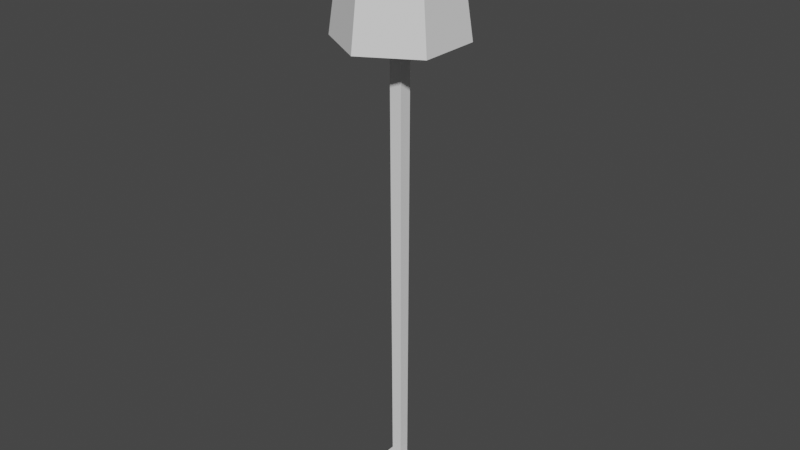 # Source: lamp_round_floor.blend  (saved by Blender 2.91.10; exported with 4.5.12 LTS)
import bpy
from mathutils import Matrix  # noqa: F401  (used for matrix-valued properties, if any)

bpy.ops.wm.read_factory_settings(use_empty=True)
scene = bpy.context.scene
scene.name = 'Scene'

# ---- world
world_world = bpy.data.worlds.new('World'); scene.world = world_world
world_world.use_nodes = True; world_world.node_tree.nodes.clear()
_N = world_world.node_tree.nodes; _L = world_world.node_tree.links
n0 = _N.new('ShaderNodeOutputWorld'); n0.name = 'World Output'; n0.location = (300, 300)
n1 = _N.new('ShaderNodeBackground'); n1.name = 'Background'; n1.location = (10, 300)
n1.inputs[0].default_value = (0.05088, 0.05088, 0.05088, 1.0)
_L.new(n1.outputs[0], n0.inputs[0])
n0.is_active_output = True
world_world.color = (0.05088, 0.05088, 0.05088)
world_world.use_sun_shadow = False
world_world.sun_shadow_jitter_overblur = 0.0

# ---- meshes
me_lamp_round_floor = bpy.data.meshes.new('lamp_round_floor')
me_lamp_round_floor.from_pydata([(-0.1394, 0.1394, 0.0), (-0.1394, -0.1394, 0.0), (0.1394, 0.1394, 0.0), (0.1394, -0.1394, 0.0), (-0.1115, 0.1115, 0.04645), (-0.01686, -0.01686, 0.04645), (-0.1115, -0.1115, 0.04645), (0.1115, -0.1115, 0.04645), (0.01686, -0.01686, 0.04645), (0.01686, 0.01686, 0.04645), (-0.01686, 0.01686, 0.04645), (0.1115, 0.1115, 0.04645), (-0.02107, -0.02107, 1.767), (-0.02107, 0.02107, 1.767), (0.02107, -0.02107, 1.767), (0.02107, 0.02107, 1.767), (0.1394, -0.1394, 0.0), (0.1115, -0.1115, 0.04645), (0.1394, 0.1394, 0.0), (0.1115, 0.1115, 0.04645), (0.1394, -0.1394, 0.0), (-0.1394, -0.1394, 0.0), (0.1115, -0.1115, 0.04645), (-0.1115, -0.1115, 0.04645), (-0.01686, 0.01686, 0.04645), (0.01686, 0.01686, 0.04645), (-0.02107, 0.02107, 1.767), (0.02107, 0.02107, 1.767), (-0.02107, -0.02107, 1.767), (-0.01686, -0.01686, 0.04645), (-0.02107, 0.02107, 1.767), (-0.01686, 0.01686, 0.04645), (0.01686, -0.01686, 0.04645), (-0.01686, -0.01686, 0.04645), (0.02107, -0.02107, 1.767), (-0.02107, -0.02107, 1.767), (-0.1394, 0.1394, 0.0), (0.1394, 0.1394, 0.0), (-0.1115, 0.1115, 0.04645), (0.1115, 0.1115, 0.04645), (0.02107, -0.02107, 1.767), (0.02107, 0.02107, 1.767), (0.01686, -0.01686, 0.04645), (0.01686, 0.01686, 0.04645), (-0.1394, -0.1394, 0.0), (-0.1394, 0.1394, 0.0), (-0.1115, -0.1115, 0.04645), (-0.1115, 0.1115, 0.04645), (0.09012, 0.05203, 1.583), (8.652e-09, 0.1041, 1.583), (0.09012, 0.05203, 1.997), (8.652e-09, 0.1041, 1.997), (-0.09012, -0.05203, 1.583), (-0.09012, -0.05203, 1.997), (-0.09012, 0.05203, 1.583), (-0.09012, 0.05203, 1.997), (0.09012, -0.05203, 1.997), (0.09012, -0.05203, 1.583), (0.09012, 0.05203, 1.997), (0.09012, 0.05203, 1.583), (8.652e-09, 0.1041, 1.583), (-0.09012, 0.05203, 1.583), (8.652e-09, 0.1041, 1.997), (-0.09012, 0.05203, 1.997), (8.652e-09, -0.1041, 1.583), (0.09012, -0.05203, 1.583), (8.652e-09, -0.1041, 1.997), (0.09012, -0.05203, 1.997), (-0.09012, -0.05203, 1.583), (8.652e-09, -0.1041, 1.583), (-0.09012, -0.05203, 1.997), (8.652e-09, -0.1041, 1.997), (-0.1766, 0.1019, 1.583), (-0.09012, 0.05203, 1.583), (8.652e-09, 0.2039, 1.583), (8.652e-09, 0.1041, 1.583), (0.1766, 0.1019, 1.583), (0.09012, 0.05203, 1.583), (0.09012, -0.05203, 1.583), (-0.09012, -0.05203, 1.583), (-0.1766, -0.1019, 1.583), (8.652e-09, -0.2039, 1.583), (8.652e-09, -0.1041, 1.583), (0.1766, -0.1019, 1.583), (-0.1254, 0.07238, 1.997), (-0.09012, -0.05203, 1.997), (-0.1254, -0.07238, 1.997), (8.652e-09, -0.1448, 1.997), (8.652e-09, -0.1041, 1.997), (0.1254, -0.07238, 1.997), (0.09012, -0.05203, 1.997), (0.09012, 0.05203, 1.997), (-0.09012, 0.05203, 1.997), (8.652e-09, 0.1448, 1.997), (8.652e-09, 0.1041, 1.997), (0.1254, 0.07238, 1.997), (8.652e-09, -0.2039, 1.583), (-0.1766, -0.1019, 1.583), (8.652e-09, -0.1448, 1.997), (-0.1254, -0.07238, 1.997), (-0.1766, -0.1019, 1.583), (-0.1766, 0.1019, 1.583), (-0.1254, -0.07238, 1.997), (-0.1254, 0.07238, 1.997), (0.1766, -0.1019, 1.583), (0.1254, -0.07238, 1.997), (0.1766, 0.1019, 1.583), (0.1254, 0.07238, 1.997), (8.652e-09, 0.2039, 1.583), (0.1766, 0.1019, 1.583), (8.652e-09, 0.1448, 1.997), (0.1254, 0.07238, 1.997), (0.1766, -0.1019, 1.583), (8.652e-09, -0.2039, 1.583), (0.1254, -0.07238, 1.997), (8.652e-09, -0.1448, 1.997), (-0.1766, 0.1019, 1.583), (8.652e-09, 0.2039, 1.583), (-0.1254, 0.07238, 1.997), (8.652e-09, 0.1448, 1.997)], [], [(2, 1, 0), (1, 2, 3), (6, 5, 4), (5, 6, 7), (5, 7, 8), (8, 7, 9), (10, 4, 5), (4, 10, 11), (11, 10, 9), (11, 9, 7), (14, 13, 12), (13, 14, 15), (18, 17, 16), (17, 18, 19), (22, 21, 20), (21, 22, 23), (26, 25, 24), (25, 26, 27), (30, 29, 28), (29, 30, 31), (34, 33, 32), (33, 34, 35), (38, 37, 36), (37, 38, 39), (42, 41, 40), (41, 42, 43), (46, 45, 44), (45, 46, 47), (50, 49, 48), (49, 50, 51), (54, 53, 52), (53, 54, 55), (58, 57, 56), (57, 58, 59), (62, 61, 60), (61, 62, 63), (66, 65, 64), (65, 66, 67), (70, 69, 68), (69, 70, 71), (74, 73, 72), (73, 74, 75), (75, 74, 76), (75, 76, 77), (77, 76, 78), (79, 72, 73), (79, 80, 72), (80, 79, 81), (81, 79, 82), (81, 82, 83), (83, 82, 78), (83, 78, 76), (86, 85, 84), (85, 86, 87), (85, 87, 88), (88, 87, 89), (88, 89, 90), (90, 89, 91), (92, 84, 85), (84, 92, 93), (93, 92, 94), (93, 94, 91), (93, 91, 95), (95, 91, 89), (98, 97, 96), (97, 98, 99), (102, 101, 100), (101, 102, 103), (106, 105, 104), (105, 106, 107), (110, 109, 108), (109, 110, 111), (114, 113, 112), (113, 114, 115), (118, 117, 116), (117, 118, 119)])
_uv = me_lamp_round_floor.uv_layers.new(name='UVMap')
_uv.uv.foreach_set('vector', [-4.724, 4.724, 0.0, 0.0, 0.0, 4.724, 0.0, 0.0, -4.724, 4.724, -4.724, 0.0, 0.4724, 0.4724, 2.076, 2.076, 0.4724, 4.252, 2.076, 2.076, 0.4724, 0.4724, 4.252, 0.4724, 2.076, 2.076, 4.252, 0.4724, 2.648, 2.076, 2.648, 2.076, 4.252, 0.4724, 2.648, 2.648, 2.076, 2.648, 0.4724, 4.252, 2.076, 2.076, 0.4724, 4.252, 2.076, 2.648, 4.252, 4.252, 4.252, 4.252, 2.076, 2.648, 2.648, 2.648, 4.252, 4.252, 2.648, 2.648, 4.252, 0.4724, 2.719, 2.005, 2.005, 2.719, 2.005, 2.005, 2.005, 2.719, 2.719, 2.005, 2.719, 2.719, 4.724, -2.431, 0.4724, -1.512, -2.866e-18, -2.431, 0.4724, -1.512, 4.724, -2.431, 4.252, -1.512, 4.252, 0.9183, 0.0, 0.0, 4.724, 0.0, 0.0, 0.0, 4.252, 0.9183, 0.4724, 0.9183, -2.005, 29.96, -2.648, 0.7939, -2.076, 0.7939, -2.648, 0.7939, -2.005, 29.96, -2.719, 29.96, -2.719, 29.95, -2.076, 0.7823, -2.005, 29.95, -2.076, 0.7823, -2.719, 29.95, -2.648, 0.7823, 2.719, 29.95, 2.076, 0.7823, 2.648, 0.7823, 2.076, 0.7823, 2.719, 29.95, 2.005, 29.95, -0.4724, -1.512, -4.724, -2.431, 0.0, -2.431, -4.724, -2.431, -0.4724, -1.512, -4.252, -1.512, 2.076, 0.7939, 2.719, 29.96, 2.005, 29.96, 2.719, 29.96, 2.076, 0.7939, 2.648, 0.7939, -0.4724, 0.9183, -4.724, 0.0, 0.0, 0.0, -4.724, 0.0, -0.4724, 0.9183, -4.252, 0.9183, 1.747, 33.86, -0.0173, 26.83, 1.747, 26.83, -0.0173, 26.83, 1.747, 33.86, -0.0173, 33.86, 3.244, 26.83, 1.48, 33.86, 1.48, 26.83, 1.48, 33.86, 3.244, 26.83, 3.244, 33.86, -3.244, 33.86, -1.48, 26.83, -1.48, 33.86, -1.48, 26.83, -3.244, 33.86, -3.244, 26.83, 4.109, 33.86, 2.345, 26.83, 4.109, 26.83, 2.345, 26.83, 4.109, 33.86, 2.345, 33.86, -2.345, 33.86, -4.109, 26.83, -2.345, 26.83, -4.109, 26.83, -2.345, 33.86, -4.109, 33.86, 0.0173, 33.86, -1.747, 26.83, 0.0173, 26.83, -1.747, 26.83, 0.0173, 33.86, -1.747, 33.86, -2.362, 5.818, -0.8347, 3.244, 0.6307, 4.09, -0.8347, 3.244, -2.362, 5.818, -2.362, 4.126, -2.362, 4.126, -2.362, 5.818, -5.355, 4.09, -2.362, 4.126, -5.355, 4.09, -3.89, 3.244, -3.89, 3.244, -5.355, 4.09, -3.89, 1.48, -0.8347, 1.48, 0.6307, 4.09, -0.8347, 3.244, -0.8347, 1.48, 0.6307, 0.6343, 0.6307, 4.09, 0.6307, 0.6343, -0.8347, 1.48, -2.362, -1.094, -2.362, -1.094, -0.8347, 1.48, -2.362, 0.5984, -2.362, -1.094, -2.362, 0.5984, -5.355, 0.6343, -5.355, 0.6343, -2.362, 0.5984, -3.89, 1.48, -5.355, 0.6343, -3.89, 1.48, -5.355, 4.09, 0.2372, 1.135, 0.8347, 1.48, 0.2372, 3.589, 0.8347, 1.48, 0.2372, 1.135, 2.362, -0.09149, 0.8347, 1.48, 2.362, -0.09149, 2.362, 0.5984, 2.362, 0.5984, 2.362, -0.09149, 4.487, 1.135, 2.362, 0.5984, 4.487, 1.135, 3.89, 1.48, 3.89, 1.48, 4.487, 1.135, 3.89, 3.244, 0.8347, 3.244, 0.2372, 3.589, 0.8347, 1.48, 0.2372, 3.589, 0.8347, 3.244, 2.362, 4.816, 2.362, 4.816, 0.8347, 3.244, 2.362, 4.126, 2.362, 4.816, 2.362, 4.126, 3.89, 3.244, 2.362, 4.816, 3.89, 3.244, 4.487, 3.589, 4.487, 3.589, 3.89, 3.244, 4.487, 1.135, 2.091, 33.74, -0.8633, 26.66, 2.593, 26.66, -0.8633, 26.66, 2.091, 33.74, -0.3622, 33.74, -1.135, 33.63, -4.09, 26.55, -0.6343, 26.55, -4.09, 26.55, -1.135, 33.63, -3.589, 33.63, 4.09, 25.97, 1.135, 33.05, 0.6343, 25.97, 1.135, 33.05, 4.09, 25.97, 3.589, 33.05, 0.3622, 32.95, -2.593, 25.87, 0.8633, 25.87, -2.593, 25.87, 0.3622, 32.95, -2.091, 32.95, 4.454, 33.45, 1.499, 26.37, 4.955, 26.37, 1.499, 26.37, 4.454, 33.45, 2.0, 33.45, -2.0, 33.24, -4.955, 26.16, -1.499, 26.16, -4.955, 26.16, -2.0, 33.24, -4.454, 33.24])
me_lamp_round_floor.use_remesh_fix_poles = True
me_lamp_round_floor.use_remesh_preserve_attributes = False
me_lamp_round_floor.use_mirror_vertex_groups = False
me_lamp_round_floor.update()
me_lamp_round_floor.normals_split_custom_set([tuple(v) for v in zip(*[iter([0.0, 0.0, -1.0, 0.0, 0.0, -1.0, 0.0, 0.0, -1.0, 0.0, 0.0, -1.0, 0.0, 0.0, -1.0, 0.0, 0.0, -1.0, 4.414e-08, 0.0, 1.0, 4.414e-08, 0.0, 1.0, 4.414e-08, 0.0, 1.0, 0.0, 0.0, 1.0, 0.0, 0.0, 1.0, 0.0, 0.0, 1.0, 0.0, 0.0, 1.0, 0.0, 0.0, 1.0, 0.0, 0.0, 1.0, 0.0, 0.0, 1.0, 0.0, 0.0, 1.0, 0.0, 0.0, 1.0, 0.0, 0.0, 1.0, 0.0, 0.0, 1.0, 0.0, 0.0, 1.0, 0.0, 0.0, 1.0, 0.0, 0.0, 1.0, 0.0, 0.0, 1.0, 0.0, 0.0, 1.0, 0.0, 0.0, 1.0, 0.0, 0.0, 1.0, -4.414e-08, 0.0, 1.0, -4.414e-08, 0.0, 1.0, -4.414e-08, 0.0, 1.0, 0.0, 0.0, 1.0, 0.0, 0.0, 1.0, 0.0, 0.0, 1.0, 0.0, 0.0, 1.0, 0.0, 0.0, 1.0, 0.0, 0.0, 1.0, 0.8575, 0.0, 0.5145, 0.8575, 0.0, 0.5145, 0.8575, 0.0, 0.5145, 0.8575, 0.0, 0.5145, 0.8575, 0.0, 0.5145, 0.8575, 0.0, 0.5145, 0.0, -0.8575, 0.5145, 0.0, -0.8575, 0.5145, 0.0, -0.8575, 0.5145, 0.0, -0.8575, 0.5145, 0.0, -0.8575, 0.5145, 0.0, -0.8575, 0.5145, 0.0, 1.0, -0.00245, 0.0, 1.0, -0.00245, 0.0, 1.0, -0.00245, 0.0, 1.0, -0.00245, 0.0, 1.0, -0.00245, 0.0, 1.0, -0.00245, -1.0, 0.0, -0.00245, -1.0, 0.0, -0.00245, -1.0, 0.0, -0.00245, -1.0, 0.0, -0.00245, -1.0, 0.0, -0.00245, -1.0, 0.0, -0.00245, 0.0, -1.0, -0.00245, 0.0, -1.0, -0.00245, 0.0, -1.0, -0.00245, 0.0, -1.0, -0.00245, 0.0, -1.0, -0.00245, 0.0, -1.0, -0.00245, 0.0, 0.8575, 0.5145, 0.0, 0.8575, 0.5145, 0.0, 0.8575, 0.5145, 0.0, 0.8575, 0.5145, 0.0, 0.8575, 0.5145, 0.0, 0.8575, 0.5145, 1.0, 0.0, -0.00245, 1.0, 0.0, -0.00245, 1.0, 0.0, -0.00245, 1.0, 0.0, -0.00245, 1.0, 0.0, -0.00245, 1.0, 0.0, -0.00245, -0.8575, 0.0, 0.5145, -0.8575, 0.0, 0.5145, -0.8575, 0.0, 0.5145, -0.8575, 0.0, 0.5145, -0.8575, 0.0, 0.5145, -0.8575, 0.0, 0.5145, -0.5, -0.866, 0.0, -0.5, -0.866, 0.0, -0.5, -0.866, 0.0, -0.5, -0.866, 0.0, -0.5, -0.866, 0.0, -0.5, -0.866, 0.0, 1.0, 0.0, 0.0, 1.0, 0.0, 0.0, 1.0, 0.0, 0.0, 1.0, 0.0, 0.0, 1.0, 0.0, 0.0, 1.0, 0.0, 0.0, -1.0, 0.0, 0.0, -1.0, 0.0, 0.0, -1.0, 0.0, 0.0, -1.0, 0.0, 0.0, -1.0, 0.0, 0.0, -1.0, 0.0, 0.0, 0.5, -0.866, 0.0, 0.5, -0.866, 0.0, 0.5, -0.866, 0.0, 0.5, -0.866, 0.0, 0.5, -0.866, 0.0, 0.5, -0.866, 0.0, -0.5, 0.866, 0.0, -0.5, 0.866, 0.0, -0.5, 0.866, 0.0, -0.5, 0.866, 0.0, -0.5, 0.866, 0.0, -0.5, 0.866, 0.0, 0.5, 0.866, 0.0, 0.5, 0.866, 0.0, 0.5, 0.866, 0.0, 0.5, 0.866, 0.0, 0.5, 0.866, 0.0, 0.5, 0.866, 0.0, 0.0, 0.0, -1.0, 0.0, 0.0, -1.0, 0.0, 0.0, -1.0, 0.0, 0.0, -1.0, 0.0, 0.0, -1.0, 0.0, 0.0, -1.0, 0.0, 0.0, -1.0, 0.0, 0.0, -1.0, 0.0, 0.0, -1.0, 0.0, 0.0, -1.0, 0.0, 0.0, -1.0, 0.0, 0.0, -1.0, 3.313e-06, 0.0, -1.0, 3.313e-06, 0.0, -1.0, 3.313e-06, 0.0, -1.0, -3.313e-06, 0.0, -1.0, -3.313e-06, 0.0, -1.0, -3.313e-06, 0.0, -1.0, 0.0, 0.0, -1.0, 0.0, 0.0, -1.0, 0.0, 0.0, -1.0, 0.0, 0.0, -1.0, 0.0, 0.0, -1.0, 0.0, 0.0, -1.0, -1.656e-06, 0.0, -1.0, -1.656e-06, 0.0, -1.0, -1.656e-06, 0.0, -1.0, 9.511e-07, 0.0, -1.0, 9.511e-07, 0.0, -1.0, 9.511e-07, 0.0, -1.0, 0.0, 0.0, -1.0, 0.0, 0.0, -1.0, 0.0, 0.0, -1.0, 1.691e-06, 0.0, -1.0, 1.691e-06, 0.0, -1.0, 1.691e-06, 0.0, -1.0, 5.841e-06, 0.0, 1.0, 5.841e-06, 0.0, 1.0, 5.841e-06, 0.0, 1.0, 5.841e-06, 0.0, 1.0, 5.841e-06, 0.0, 1.0, 5.841e-06, 0.0, 1.0, -8.126e-06, 0.0, 1.0, -8.126e-06, 0.0, 1.0, -8.126e-06, 0.0, 1.0, -5.841e-06, 0.0, 1.0, -5.841e-06, 0.0, 1.0, -5.841e-06, 0.0, 1.0, 0.0, 0.0, 1.0, 0.0, 0.0, 1.0, 0.0, 0.0, 1.0, -8.126e-06, 0.0, 1.0, -8.126e-06, 0.0, 1.0, -8.126e-06, 0.0, 1.0, 8.126e-06, 0.0, 1.0, 8.126e-06, 0.0, 1.0, 8.126e-06, 0.0, 1.0, 1.168e-05, 0.0, 1.0, 1.168e-05, 0.0, 1.0, 1.168e-05, 0.0, 1.0, -8.126e-06, 0.0, 1.0, -8.126e-06, 0.0, 1.0, -8.126e-06, 0.0, 1.0, 8.126e-06, 0.0, 1.0, 8.126e-06, 0.0, 1.0, 8.126e-06, 0.0, 1.0, -8.762e-06, 0.0, 1.0, -8.762e-06, 0.0, 1.0, -8.762e-06, 0.0, 1.0, -5.841e-06, 0.0, 1.0, -5.841e-06, 0.0, 1.0, -5.841e-06, 0.0, 1.0, -0.4962, -0.8595, 0.1226, -0.4962, -0.8595, 0.1226, -0.4962, -0.8595, 0.1226, -0.4962, -0.8595, 0.1226, -0.4962, -0.8595, 0.1226, -0.4962, -0.8595, 0.1226, -0.9925, 0.0, 0.1226, -0.9925, 0.0, 0.1226, -0.9925, 0.0, 0.1226, -0.9925, 0.0, 0.1226, -0.9925, 0.0, 0.1226, -0.9925, 0.0, 0.1226, 0.9925, 0.0, 0.1226, 0.9925, 0.0, 0.1226, 0.9925, 0.0, 0.1226, 0.9925, 0.0, 0.1226, 0.9925, 0.0, 0.1226, 0.9925, 0.0, 0.1226, 0.4962, 0.8595, 0.1226, 0.4962, 0.8595, 0.1226, 0.4962, 0.8595, 0.1226, 0.4962, 0.8595, 0.1226, 0.4962, 0.8595, 0.1226, 0.4962, 0.8595, 0.1226, 0.4962, -0.8595, 0.1226, 0.4962, -0.8595, 0.1226, 0.4962, -0.8595, 0.1226, 0.4962, -0.8595, 0.1226, 0.4962, -0.8595, 0.1226, 0.4962, -0.8595, 0.1226, -0.4962, 0.8595, 0.1226, -0.4962, 0.8595, 0.1226, -0.4962, 0.8595, 0.1226, -0.4962, 0.8595, 0.1226, -0.4962, 0.8595, 0.1226, -0.4962, 0.8595, 0.1226])] * 3)])

# ---- objects
ob_lamp_round_floor = bpy.data.objects.new('lamp_round_floor', me_lamp_round_floor)
ob_collider = bpy.data.objects.new('collider', None)

# ---- transforms, parenting, visibility, modifiers, constraints
ob_lamp_round_floor.location = (0.0, 0.0, 0.0)
ob_lamp_round_floor.rotation_mode = 'QUATERNION'
ob_lamp_round_floor.rotation_quaternion = (1.0, 0.0, 0.0, 0.0)
ob_lamp_round_floor.lineart.crease_threshold = 0.0
ob_collider.parent = ob_lamp_round_floor
ob_collider.location = (0.0, 0.0, 1.0)
ob_collider.scale = (-0.3219, -0.3, 2.0)
ob_collider.empty_display_type = 'CUBE'
ob_collider.empty_display_size = 0.5
ob_collider.lineart.crease_threshold = 0.0

# ---- collection membership
scene.collection.objects.link(ob_lamp_round_floor)
scene.collection.objects.link(ob_collider)

# ---- scene / render settings (as saved in the file)
scene.frame_start = 1; scene.frame_end = 250; scene.frame_set(1)
scene.render.engine = 'BLENDER_EEVEE_NEXT'
scene.cycles.use_denoising = False
scene.cycles.samples = 128
scene.cycles.sampling_pattern = 'TABULATED_SOBOL'
scene.cycles.use_adaptive_sampling = False
scene.cycles.use_light_tree = False
scene.view_settings.view_transform = 'Filmic'
bpy.context.view_layer.update()

# ---- added for rendering (the .blend has no active camera and no usable light): camera, sun
cam_auto = bpy.data.cameras.new('AutoCamera')
cam_auto.lens = 50.0
cam_auto.sensor_width = 36.0
cam_auto.clip_end = 1000.0
ob_auto_camera = bpy.data.objects.new('AutoCamera', cam_auto)
scene.collection.objects.link(ob_auto_camera)
ob_auto_camera.location = (1.9143, -2.29716, 2.53017)
ob_auto_camera.rotation_euler = (1.09748, -7.21219e-08, 0.694738)
scene.camera = ob_auto_camera
light_auto_sun = bpy.data.lights.new('AutoSun', 'SUN')
light_auto_sun.energy = 3.0
light_auto_sun.angle = 0.0523599
ob_auto_sun = bpy.data.objects.new('AutoSun', light_auto_sun)
scene.collection.objects.link(ob_auto_sun)
ob_auto_sun.rotation_euler = (0.872665, 0.174533, 0.523599)
bpy.context.view_layer.update()
